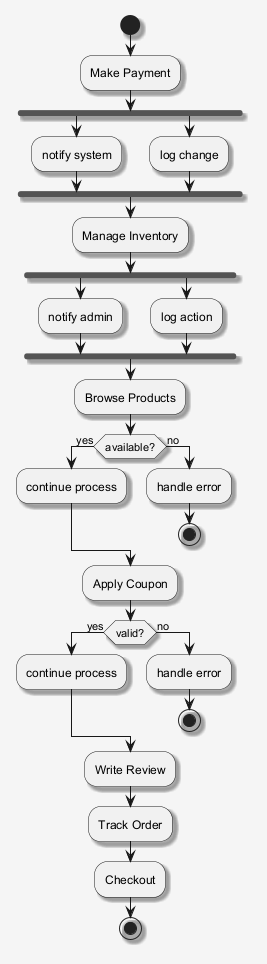

The diagram above was rendered by PlantUML. Its source (embedded in the PNG):
@startuml
skinparam shadowing false
skinparam backgroundColor #F5F5F5
skinparam shadowing true
start
:Make Payment;
fork
:notify system;
fork again
:log change;
end fork
:Manage Inventory;
fork
:notify admin;
fork again
:log action;
end fork
:Browse Products;
if (available?) then (yes)
:continue process;
else (no)
:handle error;
stop
endif
:Apply Coupon;
if (valid?) then (yes)
:continue process;
else (no)
:handle error;
stop
endif
:Write Review;
:Track Order;
:Checkout;
stop
@enduml